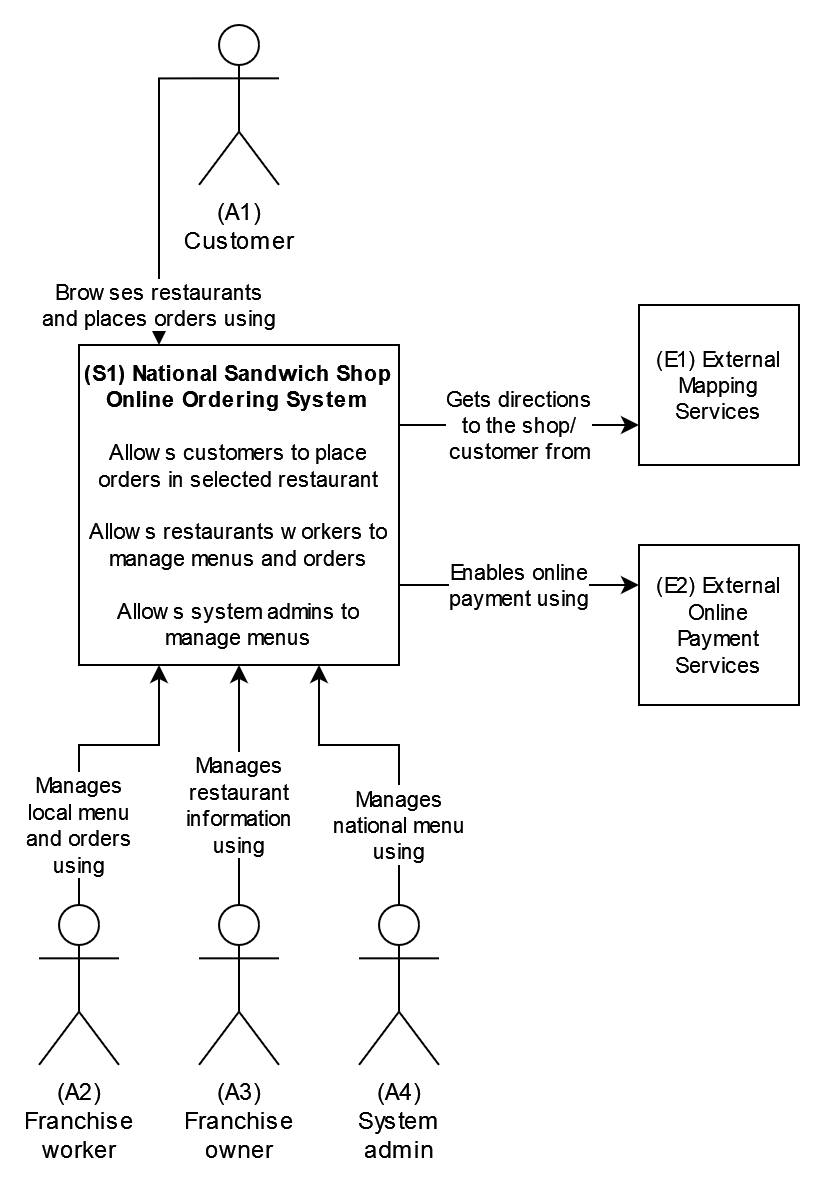

The diagram above was exported from draw.io. Its source (the exported page's mxGraphModel, read from the mxfile embedded in the PNG):
<mxGraphModel dx="1964" dy="2213" grid="1" gridSize="10" guides="1" tooltips="1" connect="1" arrows="1" fold="1" page="1" pageScale="1" pageWidth="850" pageHeight="1100" math="0" shadow="0">
  <root>
    <mxCell id="0" />
    <mxCell id="1" parent="0" />
    <mxCell id="2" value="&lt;div&gt;&lt;b&gt;(S1) National Sandwich Shop&lt;/b&gt;&lt;/div&gt;&lt;div&gt;&lt;b&gt;Online Ordering System&lt;br&gt;&lt;/b&gt;&lt;/div&gt;&lt;div&gt;&lt;br&gt;&lt;/div&gt;&lt;div&gt;Allows customers to place orders in selected restaurant&lt;/div&gt;&lt;div&gt;&lt;br&gt;&lt;/div&gt;&lt;div&gt;Allows restaurants workers to manage menus and orders&lt;/div&gt;&lt;div&gt;&lt;br&gt;&lt;/div&gt;&lt;div&gt;Allows system admins to manage menus&lt;br&gt;&lt;/div&gt;" style="rounded=0;whiteSpace=wrap;html=1;fontSize=11;" vertex="1" parent="1">
      <mxGeometry x="-800" y="960" width="160" height="160" as="geometry" />
    </mxCell>
    <mxCell id="3" value="&lt;div&gt;(E1) External&lt;/div&gt;&lt;div&gt;Mapping&lt;/div&gt;&lt;div&gt;Services&lt;br&gt;&lt;/div&gt;" style="rounded=0;whiteSpace=wrap;html=1;fontSize=11;" vertex="1" parent="1">
      <mxGeometry x="-520" y="940" width="80" height="80" as="geometry" />
    </mxCell>
    <mxCell id="4" value="&lt;div&gt;(E2) External&lt;/div&gt;&lt;div&gt;Online&lt;/div&gt;&lt;div&gt;Payment&lt;br&gt;&lt;/div&gt;&lt;div&gt;Services&lt;br&gt;&lt;/div&gt;" style="rounded=0;whiteSpace=wrap;html=1;fontSize=11;" vertex="1" parent="1">
      <mxGeometry x="-520" y="1060" width="80" height="80" as="geometry" />
    </mxCell>
    <mxCell id="5" value="&lt;div&gt;(A1)&lt;/div&gt;&lt;div&gt;Customer&lt;/div&gt;" style="shape=umlActor;verticalLabelPosition=bottom;verticalAlign=top;html=1;outlineConnect=0;" vertex="1" parent="1">
      <mxGeometry x="-740" y="800" width="40" height="80" as="geometry" />
    </mxCell>
    <mxCell id="6" value="&lt;div&gt;Browses restaurants&lt;/div&gt;&lt;div&gt;and places orders using&lt;br&gt;&lt;/div&gt;" style="endArrow=classic;html=1;rounded=0;fontSize=11;jumpStyle=arc;exitX=0;exitY=0.3333333333333333;exitDx=0;exitDy=0;exitPerimeter=0;entryX=0.25;entryY=0;entryDx=0;entryDy=0;edgeStyle=orthogonalEdgeStyle;" edge="1" source="5" target="2" parent="1">
      <mxGeometry x="0.7391" width="50" height="50" relative="1" as="geometry">
        <mxPoint x="-630" y="1000" as="sourcePoint" />
        <mxPoint x="-580" y="950" as="targetPoint" />
        <Array as="points">
          <mxPoint x="-760" y="827" />
        </Array>
        <mxPoint as="offset" />
      </mxGeometry>
    </mxCell>
    <mxCell id="7" value="&lt;div&gt;(A2)&lt;br&gt;&lt;/div&gt;&lt;div&gt;Franchise&lt;/div&gt;&lt;div&gt;worker&lt;br&gt;&lt;/div&gt;" style="shape=umlActor;verticalLabelPosition=bottom;verticalAlign=top;html=1;outlineConnect=0;" vertex="1" parent="1">
      <mxGeometry x="-820" y="1240" width="40" height="80" as="geometry" />
    </mxCell>
    <mxCell id="8" value="&lt;div&gt;(A3)&lt;/div&gt;&lt;div&gt;Franchise&lt;/div&gt;&lt;div&gt;owner&lt;br&gt;&lt;/div&gt;" style="shape=umlActor;verticalLabelPosition=bottom;verticalAlign=top;html=1;outlineConnect=0;" vertex="1" parent="1">
      <mxGeometry x="-740" y="1240" width="40" height="80" as="geometry" />
    </mxCell>
    <mxCell id="9" value="&lt;div&gt;(A4)&lt;br&gt;&lt;/div&gt;&lt;div&gt;System&lt;/div&gt;&lt;div&gt;admin&lt;br&gt;&lt;/div&gt;" style="shape=umlActor;verticalLabelPosition=bottom;verticalAlign=top;html=1;outlineConnect=0;" vertex="1" parent="1">
      <mxGeometry x="-660" y="1240" width="40" height="80" as="geometry" />
    </mxCell>
    <mxCell id="10" value="&lt;div&gt;&lt;div&gt;Manages&lt;/div&gt;&lt;div&gt;local menu&lt;br&gt;&lt;/div&gt;&lt;div&gt;and orders&lt;/div&gt;&lt;div&gt;using&lt;/div&gt;&lt;/div&gt;" style="endArrow=classic;html=1;rounded=0;fontSize=11;jumpStyle=arc;exitX=0.5;exitY=0;exitDx=0;exitDy=0;exitPerimeter=0;entryX=0.25;entryY=1;entryDx=0;entryDy=0;edgeStyle=orthogonalEdgeStyle;" edge="1" source="7" target="2" parent="1">
      <mxGeometry x="-0.5" width="50" height="50" relative="1" as="geometry">
        <mxPoint x="-730" y="836.6666666666665" as="sourcePoint" />
        <mxPoint x="-750" y="970" as="targetPoint" />
        <Array as="points">
          <mxPoint x="-800" y="1160" />
          <mxPoint x="-760" y="1160" />
        </Array>
        <mxPoint as="offset" />
      </mxGeometry>
    </mxCell>
    <mxCell id="11" value="Manages&lt;div&gt;restaurant&lt;/div&gt;&lt;div&gt;information&lt;br&gt;&lt;/div&gt;using" style="endArrow=classic;html=1;rounded=0;fontSize=11;jumpStyle=arc;edgeStyle=orthogonalEdgeStyle;exitX=0.5;exitY=0;exitDx=0;exitDy=0;exitPerimeter=0;entryX=0.5;entryY=1;entryDx=0;entryDy=0;" edge="1" source="8" target="2" parent="1">
      <mxGeometry x="-0.1667" width="50" height="50" relative="1" as="geometry">
        <mxPoint x="-670" y="1220" as="sourcePoint" />
        <mxPoint x="-680" y="1160" as="targetPoint" />
        <Array as="points">
          <mxPoint x="-720" y="1130" />
          <mxPoint x="-720" y="1130" />
        </Array>
        <mxPoint as="offset" />
      </mxGeometry>
    </mxCell>
    <mxCell id="12" value="&lt;div&gt;Manages&lt;/div&gt;&lt;div&gt;national menu&lt;br&gt;&lt;/div&gt;&lt;div&gt;using&lt;br&gt;&lt;/div&gt;" style="endArrow=classic;html=1;rounded=0;fontSize=11;jumpStyle=arc;edgeStyle=orthogonalEdgeStyle;exitX=0.5;exitY=0;exitDx=0;exitDy=0;exitPerimeter=0;entryX=0.75;entryY=1;entryDx=0;entryDy=0;" edge="1" source="9" target="2" parent="1">
      <mxGeometry x="-0.5" width="50" height="50" relative="1" as="geometry">
        <mxPoint x="-710" y="1250" as="sourcePoint" />
        <mxPoint x="-710" y="1130" as="targetPoint" />
        <Array as="points">
          <mxPoint x="-640" y="1160" />
          <mxPoint x="-680" y="1160" />
        </Array>
        <mxPoint as="offset" />
      </mxGeometry>
    </mxCell>
    <mxCell id="13" value="&lt;div&gt;Gets directions&lt;/div&gt;&lt;div&gt;to the shop/&lt;/div&gt;&lt;div&gt;customer from&lt;br&gt;&lt;/div&gt;" style="endArrow=none;html=1;rounded=0;fontSize=11;jumpStyle=arc;entryX=1;entryY=0.25;entryDx=0;entryDy=0;edgeStyle=orthogonalEdgeStyle;exitX=0;exitY=0.75;exitDx=0;exitDy=0;endFill=0;startArrow=classic;startFill=1;" edge="1" source="3" target="2" parent="1">
      <mxGeometry width="50" height="50" relative="1" as="geometry">
        <mxPoint x="-540" y="960" as="sourcePoint" />
        <mxPoint x="-750" y="970" as="targetPoint" />
        <Array as="points" />
        <mxPoint as="offset" />
      </mxGeometry>
    </mxCell>
    <mxCell id="14" value="&lt;div&gt;Enables online&lt;/div&gt;&lt;div&gt;payment using&lt;br&gt;&lt;/div&gt;" style="endArrow=none;html=1;rounded=0;fontSize=11;jumpStyle=arc;entryX=1;entryY=0.75;entryDx=0;entryDy=0;edgeStyle=orthogonalEdgeStyle;exitX=0;exitY=0.25;exitDx=0;exitDy=0;startArrow=classic;startFill=1;endFill=0;" edge="1" source="4" target="2" parent="1">
      <mxGeometry width="50" height="50" relative="1" as="geometry">
        <mxPoint x="-510" y="1010" as="sourcePoint" />
        <mxPoint x="-630" y="1010" as="targetPoint" />
        <Array as="points" />
        <mxPoint as="offset" />
      </mxGeometry>
    </mxCell>
  </root>
</mxGraphModel>